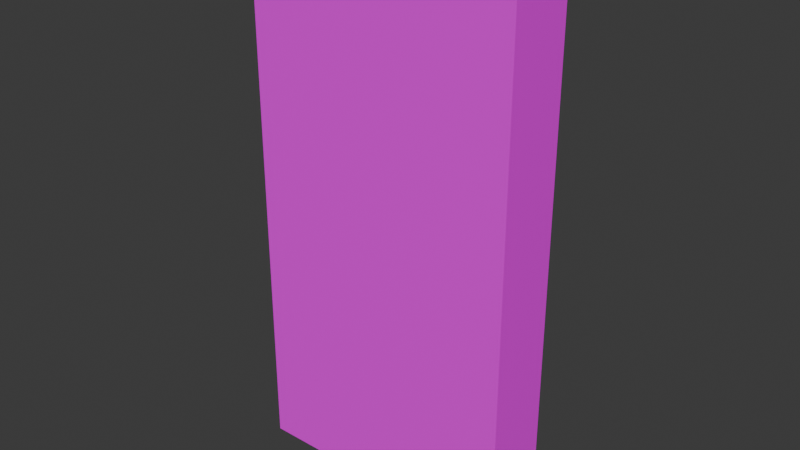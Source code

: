 # Source: door_1.blend  (saved by Blender 4.5.87; exported with 4.5.12 LTS)
import bpy
from mathutils import Matrix  # noqa: F401  (used for matrix-valued properties, if any)

bpy.ops.wm.read_factory_settings(use_empty=True)
scene = bpy.context.scene
scene.name = 'Scene'

# ---- collections
col_collection = bpy.data.collections.new('Collection'); scene.collection.children.link(col_collection)

# ---- images (referenced by path relative to the original .blend; pixels are not part of the script)
import os
ASSET_DIR = os.environ.get("B2B_ASSET_DIR", "")  # directory of the original .blend (textures are referenced by path, not embedded)
HERE = os.path.dirname(os.path.abspath(__file__))  # packed textures are extracted next to this script under _unpacked/

def load_image(name, relpath, width, height, colorspace="sRGB"):
    """Load a texture the original file referenced (path relative to the .blend, or extracted next to this script)."""
    p = next((c for c in (os.path.join(HERE, relpath), os.path.join(ASSET_DIR, relpath)) if relpath and os.path.exists(c)), "")
    if p:
        img = bpy.data.images.load(p, check_existing=True)
        img.name = name
    else:  # same state as the original file: an image datablock whose file is absent (Cycles renders it pink)
        img = bpy.data.images.new(name, width, height)
        img.source = "FILE"
        img.filepath = "//" + (relpath or name)
    img.colorspace_settings.name = colorspace
    return img
img_object_atlas_0_png = load_image('object_atlas_0.png', 'object_atlas_0.png', 1024, 1024, 'sRGB')

# ---- materials (node trees are filled in below, after node groups)
mat_texture = bpy.data.materials.new('texture')

# ---- material node trees
mat_texture.use_nodes = True; mat_texture.node_tree.nodes.clear()
_N = mat_texture.node_tree.nodes; _L = mat_texture.node_tree.links
n0 = _N.new('ShaderNodeBsdfPrincipled'); n0.name = 'Principled BSDF'; n0.location = (-200, 100)
n1 = _N.new('ShaderNodeOutputMaterial'); n1.name = 'Material Output'; n1.location = (200, 100)
n2 = _N.new('ShaderNodeTexImage'); n2.name = 'Image Texture'; n2.location = (-490, 60)
n2.image = img_object_atlas_0_png
n2.interpolation = 'Closest'
_L.new(n0.outputs[0], n1.inputs[0])
_L.new(n2.outputs[0], n0.inputs[0])
n1.is_active_output = True

# ---- world
world_world = bpy.data.worlds.new('World'); scene.world = world_world
world_world.use_nodes = True; world_world.node_tree.nodes.clear()
_N = world_world.node_tree.nodes; _L = world_world.node_tree.links
n0 = _N.new('ShaderNodeOutputWorld'); n0.name = 'World Output'; n0.location = (200, 100)
n1 = _N.new('ShaderNodeBackground'); n1.name = 'Background'; n1.location = (-200, 100)
n1.inputs[0].default_value = (0.05088, 0.05088, 0.05088, 1.0)
_L.new(n1.outputs[0], n0.inputs[0])
n0.is_active_output = True
world_world.color = (0.05088, 0.05088, 0.05088)
world_world.sun_shadow_jitter_overblur = 0.0

# ---- meshes
me_cube = bpy.data.meshes.new('Cube')
me_cube.from_pydata([(-0.5, 0.125, 1.5), (-0.5, 0.125, -0.5), (0.5, 0.125, 1.5), (0.5, 0.125, -0.5), (-0.5, -0.125, 1.5), (-0.5, -0.125, -0.5), (0.5, -0.125, 1.5), (0.5, -0.125, -0.5)], [], [(3, 2, 6, 7), (1, 0, 2, 3), (5, 1, 3, 7), (5, 4, 0, 1), (0, 4, 6, 2), (7, 6, 4, 5)])
_uv = me_cube.uv_layers.new(name='UVMap')
_uv.uv.foreach_set('vector', [0.1016, 0.875, 0.1016, 1.0, 0.08594, 1.0, 0.08594, 0.875, 0.125, 0.875, 0.125, 1.0, 0.0625, 1.0, 0.0625, 0.875, 0.06171, 0.9688, 0.06171, 0.9531, 0.1258, 0.9531, 0.1258, 0.9688, 0.08594, 1.0, 0.08594, 0.875, 0.1016, 0.875, 0.1016, 1.0, 0.0625, 0.9688, 0.0625, 0.9844, 0.125, 0.9844, 0.125, 0.9688, 0.125, 0.875, 0.125, 1.0, 0.0625, 1.0, 0.0625, 0.875])
me_cube.materials.append(mat_texture)
me_cube.update()

# ---- objects
ob_empty = bpy.data.objects.new('Empty', None)
ob_empty_001 = bpy.data.objects.new('Empty.001', None)
ob_cube = bpy.data.objects.new('Cube', me_cube)

# ---- transforms, parenting, visibility, modifiers, constraints
ob_empty.location = (0.0, 0.0, 0.0)
ob_empty.rotation_euler = (0.0, -0.0, 1.571)
ob_empty.scale = (0.5, 0.5, 0.5)
ob_empty.empty_display_type = 'CUBE'
ob_empty_001.location = (0.0, 0.0, 1.0)
ob_empty_001.rotation_euler = (0.0, -0.0, 1.571)
ob_empty_001.scale = (0.5, 0.5, 0.5)
ob_empty_001.empty_display_type = 'CUBE'
ob_cube.location = (0.0, 0.0, 0.0)

# ---- collection membership
col_collection.objects.link(ob_empty)
col_collection.objects.link(ob_empty_001)
col_collection.objects.link(ob_cube)

# ---- scene / render settings (as saved in the file)
scene.frame_start = 1; scene.frame_end = 250; scene.frame_set(1)
scene.render.engine = 'BLENDER_EEVEE_NEXT'
bpy.context.view_layer.update()

# ---- added for rendering (the .blend has no active camera and no usable light): camera, sun
cam_auto = bpy.data.cameras.new('AutoCamera')
cam_auto.lens = 50.0
cam_auto.sensor_width = 36.0
cam_auto.clip_end = 1000.0
ob_auto_camera = bpy.data.objects.new('AutoCamera', cam_auto)
scene.collection.objects.link(ob_auto_camera)
ob_auto_camera.location = (2.08176, -2.49811, 2.1654)
ob_auto_camera.rotation_euler = (1.09748, -7.21219e-08, 0.694738)
scene.camera = ob_auto_camera
light_auto_sun = bpy.data.lights.new('AutoSun', 'SUN')
light_auto_sun.energy = 3.0
light_auto_sun.angle = 0.0523599
ob_auto_sun = bpy.data.objects.new('AutoSun', light_auto_sun)
scene.collection.objects.link(ob_auto_sun)
ob_auto_sun.rotation_euler = (0.872665, 0.174533, 0.523599)
bpy.context.view_layer.update()
